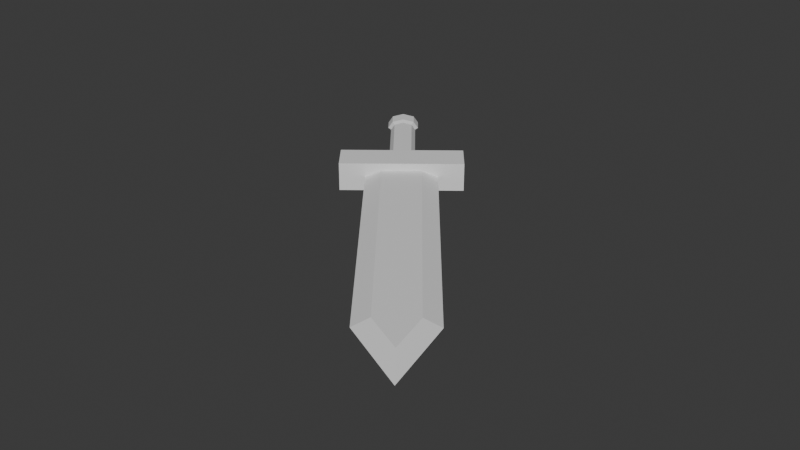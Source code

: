 # Source: gameSword1.blend  (saved by Blender 4.5.88; exported with 4.5.12 LTS)
import bpy
from mathutils import Matrix  # noqa: F401  (used for matrix-valued properties, if any)

bpy.ops.wm.read_factory_settings(use_empty=True)
scene = bpy.context.scene
scene.name = 'Scene'

# ---- collections
col_collection = bpy.data.collections.new('Collection'); scene.collection.children.link(col_collection)

# ---- materials (node trees are filled in below, after node groups)
mat_material = bpy.data.materials.new('Material')
mat_material.alpha_threshold = 0.0
mat_material.roughness = 0.5
mat_material.line_color = (0.0, 0.0, 0.0, 1.0)

# ---- material node trees
mat_material.use_nodes = True; mat_material.node_tree.nodes.clear()
_N = mat_material.node_tree.nodes; _L = mat_material.node_tree.links
n0 = _N.new('ShaderNodeOutputMaterial'); n0.name = 'Material Output'; n0.location = (300, 300)
n1 = _N.new('ShaderNodeBsdfPrincipled'); n1.name = 'Principled BSDF'; n1.location = (10, 300)
n1.inputs[3].default_value = 1.45
_L.new(n1.outputs[0], n0.inputs[0])
n0.is_active_output = True

# ---- world
world_world = bpy.data.worlds.new('World'); scene.world = world_world
world_world.use_nodes = True; world_world.node_tree.nodes.clear()
_N = world_world.node_tree.nodes; _L = world_world.node_tree.links
n0 = _N.new('ShaderNodeOutputWorld'); n0.name = 'World Output'; n0.location = (300, 300)
n1 = _N.new('ShaderNodeBackground'); n1.name = 'Background'; n1.location = (10, 300)
n1.inputs[0].default_value = (0.05088, 0.05088, 0.05088, 1.0)
_L.new(n1.outputs[0], n0.inputs[0])
n0.is_active_output = True
world_world.color = (0.05088, 0.05088, 0.05088)
world_world.sun_shadow_jitter_overblur = 0.0

# ---- meshes
me_cube = bpy.data.meshes.new('Cube')
me_cube.from_pydata([(0.2338, -1.0, -0.2736), (-0.113, 0.5848, 0.2736), (-0.2338, 1.0, -0.2736), (0.2338, -1.0, 0.2736), (-0.2338, -1.0, 0.2736), (0.2338, 1.0, 0.2736), (-0.2338, 1.0, 0.2736), (-0.2338, 0.0, -0.2736), (-0.113, 0.0, 0.2736), (0.113, -0.3236, 4.698), (0.113, 0.0, 5.38), (0.113, 0.3236, 4.698), (0.0, -0.5848, 0.2736), (0.0, 0.5848, 0.2736), (0.0, 0.0, 5.99), (0.0, -0.5848, 4.757), (0.0, 0.5848, 4.757), (0.2338, -0.3236, -0.2736), (-0.113, -0.3236, 0.2736), (-0.2338, -0.3236, 0.2736), (0.2338, -0.3236, 0.2736), (-0.2338, 0.3236, -0.2736), (0.2338, 0.3236, 0.2736), (0.113, -0.5848, 0.2736), (-0.113, 0.3236, 0.2736), (0.113, 0.5848, 0.2736), (-0.2338, -1.0, -0.2736), (0.2338, 1.0, -0.2736), (0.2338, 0.0, -0.2736), (-0.2338, 0.0, 0.2736), (0.2338, 0.0, 0.2736), (0.113, 0.0, 0.2736), (-0.113, -0.3236, 4.698), (-0.113, 0.0, 5.38), (-0.113, 0.3236, 4.698), (-0.2338, -0.3236, -0.2736), (0.2338, 0.3236, -0.2736), (-0.2338, 0.3236, 0.2736), (-0.113, -0.5848, 0.2736), (0.113, -0.3236, 0.2736), (0.113, 0.3236, 0.2736), (0.1124, 0.1851, -1.816), (-4.186e-09, 0.2617, -1.816), (-4.186e-09, 0.2617, -2.076), (-3.566e-09, 0.2119, -0.07589), (0.1124, 0.1851, -2.076), (0.09099, 0.1498, -0.07589), (0.159, 0.0, -2.076), (0.1287, 0.0, -0.07589), (0.1124, -0.1851, -2.076), (0.09099, -0.1498, -0.07589), (-4.186e-09, -0.2617, -2.076), (-3.566e-09, -0.2119, -0.07589), (-0.1124, -0.1851, -2.076), (-0.09099, -0.1498, -0.07589), (-0.159, 0.0, -2.076), (-0.1287, 0.0, -0.07589), (-0.1124, 0.1851, -2.076), (-0.09099, 0.1498, -0.07589), (0.159, 0.0, -1.816), (0.1124, -0.1851, -1.816), (-4.186e-09, -0.2617, -1.816), (-0.1124, -0.1851, -1.816), (-0.159, 0.0, -1.816), (-0.1124, 0.1851, -1.816), (-0.09099, 0.1498, -1.739), (-0.1287, 0.0, -1.739), (-3.566e-09, 0.2119, -1.739), (-0.09099, -0.1498, -1.739), (-3.566e-09, -0.2119, -1.739), (0.09099, -0.1498, -1.739), (0.1287, 0.0, -1.739), (0.09099, 0.1498, -1.739)], [], [(0, 3, 4, 26), (7, 29, 37, 21), (7, 28, 17, 35), (28, 30, 20, 17), (2, 6, 5, 27), (23, 38, 4, 3), (31, 39, 20, 30), (8, 24, 37, 29), (1, 25, 5, 6), (38, 18, 19, 4), (25, 40, 22, 5), (27, 5, 22, 36), (2, 27, 36, 21), (26, 4, 19, 35), (34, 16, 13, 24), (31, 40, 11, 10), (9, 10, 14, 15), (10, 11, 16, 14), (39, 31, 10, 9), (39, 9, 15, 12), (17, 20, 3, 0), (35, 19, 29, 7), (19, 18, 8, 29), (20, 39, 23, 3), (35, 17, 0, 26), (37, 24, 1, 6), (21, 36, 28, 7), (22, 40, 31, 30), (21, 37, 6, 2), (36, 22, 30, 28), (8, 33, 34, 24), (32, 15, 14, 33), (33, 14, 16, 34), (11, 40, 13, 16), (18, 32, 33, 8), (1, 24, 8, 18, 38, 23, 39, 31, 40, 25), (18, 12, 15, 32), (45, 41, 59, 47), (67, 44, 46, 72), (47, 59, 60, 49), (72, 46, 48, 71), (49, 60, 61, 51), (71, 48, 50, 70), (51, 61, 62, 53), (70, 50, 52, 69), (53, 62, 63, 55), (69, 52, 54, 68), (55, 63, 64, 57), (68, 54, 56, 66), (46, 44, 58, 56, 54, 52, 50, 48), (57, 64, 42, 43), (66, 56, 58, 65), (43, 42, 41, 45), (65, 58, 44, 67), (43, 45, 47, 49, 51, 53, 55, 57), (64, 65, 67, 42), (63, 66, 65, 64), (62, 68, 66, 63), (61, 69, 68, 62), (60, 70, 69, 61), (59, 71, 70, 60), (41, 72, 71, 59), (42, 67, 72, 41)])
_uv = me_cube.uv_layers.new(name='UVMap')
_uv.uv.foreach_set('vector', [0.375, 0.75, 0.625, 0.75, 0.625, 1.0, 0.375, 1.0, 0.375, 0.125, 0.625, 0.125, 0.625, 0.1654, 0.375, 0.1654, 0.125, 0.625, 0.375, 0.625, 0.375, 0.6654, 0.125, 0.6654, 0.375, 0.625, 0.625, 0.625, 0.625, 0.6654, 0.375, 0.6654, 0.375, 0.25, 0.625, 0.25, 0.625, 0.5, 0.375, 0.5, 0.6896, 0.7349, 0.8104, 0.7349, 0.875, 0.75, 0.625, 0.75, 0.6896, 0.625, 0.6896, 0.6858, 0.625, 0.6654, 0.625, 0.625, 0.8104, 0.625, 0.8104, 0.5642, 0.875, 0.5846, 0.875, 0.625, 0.8104, 0.5151, 0.6896, 0.5151, 0.625, 0.5, 0.875, 0.5, 0.8104, 0.7349, 0.8104, 0.6858, 0.875, 0.6654, 0.875, 0.75, 0.6896, 0.5151, 0.6896, 0.5642, 0.625, 0.5846, 0.625, 0.5, 0.375, 0.5, 0.625, 0.5, 0.625, 0.5846, 0.375, 0.5846, 0.125, 0.5, 0.375, 0.5, 0.375, 0.5846, 0.125, 0.5846, 0.375, 0.0, 0.625, 0.0, 0.625, 0.08455, 0.375, 0.08455, 0.6896, 0.5642, 0.6896, 0.5151, 0.6896, 0.5151, 0.6896, 0.5642, 0.6896, 0.625, 0.6896, 0.5642, 0.6896, 0.5642, 0.6896, 0.625, 0.6896, 0.6858, 0.6896, 0.625, 0.6896, 0.625, 0.6896, 0.7349, 0.6896, 0.625, 0.6896, 0.5642, 0.6896, 0.5151, 0.6896, 0.625, 0.6896, 0.6858, 0.6896, 0.625, 0.6896, 0.625, 0.6896, 0.6858, 0.6896, 0.6858, 0.6896, 0.6858, 0.6896, 0.7349, 0.6896, 0.7349, 0.375, 0.6654, 0.625, 0.6654, 0.625, 0.75, 0.375, 0.75, 0.375, 0.08455, 0.625, 0.08455, 0.625, 0.125, 0.375, 0.125, 0.875, 0.6654, 0.8104, 0.6858, 0.8104, 0.625, 0.875, 0.625, 0.625, 0.6654, 0.6896, 0.6858, 0.6896, 0.7349, 0.625, 0.75, 0.125, 0.6654, 0.375, 0.6654, 0.375, 0.75, 0.125, 0.75, 0.875, 0.5846, 0.8104, 0.5642, 0.8104, 0.5151, 0.875, 0.5, 0.125, 0.5846, 0.375, 0.5846, 0.375, 0.625, 0.125, 0.625, 0.625, 0.5846, 0.6896, 0.5642, 0.6896, 0.625, 0.625, 0.625, 0.375, 0.1654, 0.625, 0.1654, 0.625, 0.25, 0.375, 0.25, 0.375, 0.5846, 0.625, 0.5846, 0.625, 0.625, 0.375, 0.625, 0.6896, 0.625, 0.6896, 0.625, 0.6896, 0.5642, 0.6896, 0.5642, 0.6896, 0.6858, 0.6896, 0.7349, 0.6896, 0.625, 0.6896, 0.625, 0.6896, 0.625, 0.6896, 0.625, 0.6896, 0.5151, 0.6896, 0.5642, 0.6896, 0.5642, 0.6896, 0.5642, 0.6896, 0.5151, 0.6896, 0.5151, 0.6896, 0.6858, 0.6896, 0.6858, 0.6896, 0.625, 0.6896, 0.625, 0.0, 0.0, 0.0, 0.0, 0.0, 0.0, 0.0, 0.0, 0.0, 0.0, 0.0, 0.0, 0.0, 0.0, 0.0, 0.0, 0.0, 0.0, 0.0, 0.0, 0.6896, 0.6858, 0.6896, 0.7349, 0.6896, 0.7349, 0.6896, 0.6858, 0.875, 0.5, 0.875, 0.565, 0.75, 0.565, 0.75, 0.5, 1.0, 0.5843, 1.0, 1.0, 0.875, 1.0, 0.875, 0.5843, 0.75, 0.5, 0.75, 0.565, 0.625, 0.565, 0.625, 0.5, 0.875, 0.5843, 0.875, 1.0, 0.75, 1.0, 0.75, 0.5843, 0.625, 0.5, 0.625, 0.565, 0.5, 0.565, 0.5, 0.5, 0.75, 0.5843, 0.75, 1.0, 0.625, 1.0, 0.625, 0.5843, 0.5, 0.5, 0.5, 0.565, 0.375, 0.565, 0.375, 0.5, 0.625, 0.5843, 0.625, 1.0, 0.5, 1.0, 0.5, 0.5843, 0.375, 0.5, 0.375, 0.565, 0.25, 0.565, 0.25, 0.5, 0.5, 0.5843, 0.5, 1.0, 0.375, 1.0, 0.375, 0.5843, 0.25, 0.5, 0.25, 0.565, 0.125, 0.565, 0.125, 0.5, 0.375, 0.5843, 0.375, 1.0, 0.25, 1.0, 0.25, 0.5843, 0.4197, 0.4197, 0.25, 0.49, 0.08029, 0.4197, 0.01, 0.25, 0.08029, 0.08029, 0.25, 0.01, 0.4197, 0.08029, 0.49, 0.25, 0.125, 0.5, 0.125, 0.565, 0.0, 0.565, 0.0, 0.5, 0.25, 0.5843, 0.25, 1.0, 0.125, 1.0, 0.125, 0.5843, 1.0, 0.5, 1.0, 0.565, 0.875, 0.565, 0.875, 0.5, 0.125, 0.5843, 0.125, 1.0, 0.0, 1.0, 0.0, 0.5843, 0.75, 0.49, 0.9197, 0.4197, 0.99, 0.25, 0.9197, 0.08029, 0.75, 0.01, 0.5803, 0.08029, 0.51, 0.25, 0.5803, 0.4197, 0.125, 0.565, 0.125, 0.5843, 0.0, 0.5843, 0.0, 0.565, 0.25, 0.565, 0.25, 0.5843, 0.125, 0.5843, 0.125, 0.565, 0.375, 0.565, 0.375, 0.5843, 0.25, 0.5843, 0.25, 0.565, 0.5, 0.565, 0.5, 0.5843, 0.375, 0.5843, 0.375, 0.565, 0.625, 0.565, 0.625, 0.5843, 0.5, 0.5843, 0.5, 0.565, 0.75, 0.565, 0.75, 0.5843, 0.625, 0.5843, 0.625, 0.565, 0.875, 0.565, 0.875, 0.5843, 0.75, 0.5843, 0.75, 0.565, 1.0, 0.565, 1.0, 0.5843, 0.875, 0.5843, 0.875, 0.565])
me_cube.materials.append(mat_material)
me_cube.use_mirror_vertex_groups = False
me_cube.update()

# ---- objects
ob_cube = bpy.data.objects.new('Cube', me_cube)

# ---- transforms, parenting, visibility, modifiers, constraints
ob_cube.location = (2.793, -2.856, 2.762)
ob_cube.rotation_euler = (0.8909, 1.571, 0.0)
ob_cube.lock_rotations_4d = False
ob_cube.empty_display_type = 'ARROWS'
ob_cube.lineart.crease_threshold = 0.0

# ---- collection membership
col_collection.objects.link(ob_cube)

# ---- scene / render settings (as saved in the file)
scene.frame_start = 1; scene.frame_end = 250; scene.frame_set(1)
scene.render.engine = 'BLENDER_EEVEE_NEXT'
bpy.context.view_layer.update()

# ---- added for rendering (the .blend has no active camera and no usable light): camera, sun
cam_auto = bpy.data.cameras.new('AutoCamera')
cam_auto.lens = 50.0
cam_auto.sensor_width = 36.0
cam_auto.clip_end = 1000.0
ob_auto_camera = bpy.data.objects.new('AutoCamera', cam_auto)
scene.collection.objects.link(ob_auto_camera)
ob_auto_camera.location = (13.3142, -15.526, 10.1947)
ob_auto_camera.rotation_euler = (1.09748, -7.21219e-08, 0.694738)
scene.camera = ob_auto_camera
light_auto_sun = bpy.data.lights.new('AutoSun', 'SUN')
light_auto_sun.energy = 3.0
light_auto_sun.angle = 0.0523599
ob_auto_sun = bpy.data.objects.new('AutoSun', light_auto_sun)
scene.collection.objects.link(ob_auto_sun)
ob_auto_sun.rotation_euler = (0.872665, 0.174533, 0.523599)
bpy.context.view_layer.update()
